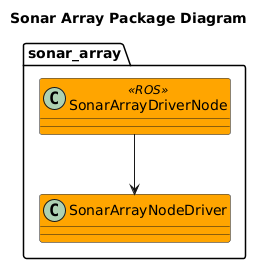

The diagram above was rendered by PlantUML. Its source (embedded in the PNG):
@startuml
title Sonar Array Package Diagram

package sonar_array {
    class SonarArrayDriverNode <<ROS>> #Orange
    class SonarArrayNodeDriver #Orange
    SonarArrayDriverNode --> SonarArrayNodeDriver
}

@enduml